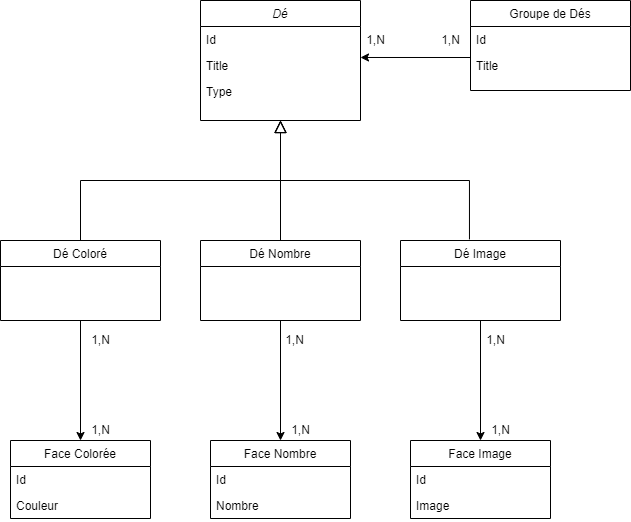

The diagram above was exported from draw.io. Its source (the exported page's mxGraphModel, read from the mxfile embedded in the PNG):
<mxGraphModel dx="1102" dy="857" grid="1" gridSize="10" guides="1" tooltips="1" connect="1" arrows="1" fold="1" page="1" pageScale="1" pageWidth="827" pageHeight="1169" math="0" shadow="0">
  <root>
    <mxCell id="WIyWlLk6GJQsqaUBKTNV-0" />
    <mxCell id="WIyWlLk6GJQsqaUBKTNV-1" parent="WIyWlLk6GJQsqaUBKTNV-0" />
    <mxCell id="zkfFHV4jXpPFQw0GAbJ--0" value="Dé" style="swimlane;fontStyle=2;align=center;verticalAlign=top;childLayout=stackLayout;horizontal=1;startSize=26;horizontalStack=0;resizeParent=1;resizeLast=0;collapsible=1;marginBottom=0;rounded=0;shadow=0;strokeWidth=1;" parent="WIyWlLk6GJQsqaUBKTNV-1" vertex="1">
      <mxGeometry x="320" y="120" width="160" height="120" as="geometry">
        <mxRectangle x="230" y="140" width="160" height="26" as="alternateBounds" />
      </mxGeometry>
    </mxCell>
    <mxCell id="zkfFHV4jXpPFQw0GAbJ--1" value="Id" style="text;align=left;verticalAlign=top;spacingLeft=4;spacingRight=4;overflow=hidden;rotatable=0;points=[[0,0.5],[1,0.5]];portConstraint=eastwest;" parent="zkfFHV4jXpPFQw0GAbJ--0" vertex="1">
      <mxGeometry y="26" width="160" height="26" as="geometry" />
    </mxCell>
    <mxCell id="zkfFHV4jXpPFQw0GAbJ--2" value="Title" style="text;align=left;verticalAlign=top;spacingLeft=4;spacingRight=4;overflow=hidden;rotatable=0;points=[[0,0.5],[1,0.5]];portConstraint=eastwest;rounded=0;shadow=0;html=0;" parent="zkfFHV4jXpPFQw0GAbJ--0" vertex="1">
      <mxGeometry y="52" width="160" height="26" as="geometry" />
    </mxCell>
    <mxCell id="zkfFHV4jXpPFQw0GAbJ--3" value="Type" style="text;align=left;verticalAlign=top;spacingLeft=4;spacingRight=4;overflow=hidden;rotatable=0;points=[[0,0.5],[1,0.5]];portConstraint=eastwest;rounded=0;shadow=0;html=0;" parent="zkfFHV4jXpPFQw0GAbJ--0" vertex="1">
      <mxGeometry y="78" width="160" height="26" as="geometry" />
    </mxCell>
    <mxCell id="IUJZ3P1QpzHdbbG5X4_r-25" style="edgeStyle=none;rounded=0;orthogonalLoop=1;jettySize=auto;html=1;exitX=0.5;exitY=1;exitDx=0;exitDy=0;entryX=0.5;entryY=0;entryDx=0;entryDy=0;" parent="WIyWlLk6GJQsqaUBKTNV-1" source="zkfFHV4jXpPFQw0GAbJ--6" target="IUJZ3P1QpzHdbbG5X4_r-8" edge="1">
      <mxGeometry relative="1" as="geometry" />
    </mxCell>
    <mxCell id="zkfFHV4jXpPFQw0GAbJ--6" value="Dé Coloré" style="swimlane;fontStyle=0;align=center;verticalAlign=top;childLayout=stackLayout;horizontal=1;startSize=26;horizontalStack=0;resizeParent=1;resizeLast=0;collapsible=1;marginBottom=0;rounded=0;shadow=0;strokeWidth=1;" parent="WIyWlLk6GJQsqaUBKTNV-1" vertex="1">
      <mxGeometry x="120" y="360" width="160" height="80" as="geometry">
        <mxRectangle x="130" y="380" width="160" height="26" as="alternateBounds" />
      </mxGeometry>
    </mxCell>
    <mxCell id="zkfFHV4jXpPFQw0GAbJ--12" value="" style="endArrow=block;endSize=10;endFill=0;shadow=0;strokeWidth=1;rounded=0;edgeStyle=elbowEdgeStyle;elbow=vertical;" parent="WIyWlLk6GJQsqaUBKTNV-1" source="zkfFHV4jXpPFQw0GAbJ--6" target="zkfFHV4jXpPFQw0GAbJ--0" edge="1">
      <mxGeometry width="160" relative="1" as="geometry">
        <mxPoint x="200" y="203" as="sourcePoint" />
        <mxPoint x="200" y="203" as="targetPoint" />
      </mxGeometry>
    </mxCell>
    <mxCell id="IUJZ3P1QpzHdbbG5X4_r-28" style="edgeStyle=none;rounded=0;orthogonalLoop=1;jettySize=auto;html=1;exitX=0.5;exitY=1;exitDx=0;exitDy=0;entryX=0.5;entryY=0;entryDx=0;entryDy=0;" parent="WIyWlLk6GJQsqaUBKTNV-1" source="zkfFHV4jXpPFQw0GAbJ--13" target="IUJZ3P1QpzHdbbG5X4_r-12" edge="1">
      <mxGeometry relative="1" as="geometry" />
    </mxCell>
    <mxCell id="zkfFHV4jXpPFQw0GAbJ--13" value="Dé Nombre" style="swimlane;fontStyle=0;align=center;verticalAlign=top;childLayout=stackLayout;horizontal=1;startSize=26;horizontalStack=0;resizeParent=1;resizeLast=0;collapsible=1;marginBottom=0;rounded=0;shadow=0;strokeWidth=1;" parent="WIyWlLk6GJQsqaUBKTNV-1" vertex="1">
      <mxGeometry x="320" y="360" width="160" height="80" as="geometry">
        <mxRectangle x="340" y="380" width="170" height="26" as="alternateBounds" />
      </mxGeometry>
    </mxCell>
    <mxCell id="zkfFHV4jXpPFQw0GAbJ--16" value="" style="endArrow=block;endSize=10;endFill=0;shadow=0;strokeWidth=1;rounded=0;edgeStyle=elbowEdgeStyle;elbow=vertical;" parent="WIyWlLk6GJQsqaUBKTNV-1" source="zkfFHV4jXpPFQw0GAbJ--13" target="zkfFHV4jXpPFQw0GAbJ--0" edge="1">
      <mxGeometry width="160" relative="1" as="geometry">
        <mxPoint x="210" y="373" as="sourcePoint" />
        <mxPoint x="310" y="271" as="targetPoint" />
      </mxGeometry>
    </mxCell>
    <mxCell id="zkfFHV4jXpPFQw0GAbJ--17" value="Groupe de Dés" style="swimlane;fontStyle=0;align=center;verticalAlign=top;childLayout=stackLayout;horizontal=1;startSize=26;horizontalStack=0;resizeParent=1;resizeLast=0;collapsible=1;marginBottom=0;rounded=0;shadow=0;strokeWidth=1;" parent="WIyWlLk6GJQsqaUBKTNV-1" vertex="1">
      <mxGeometry x="590" y="120" width="160" height="90" as="geometry">
        <mxRectangle x="550" y="140" width="160" height="26" as="alternateBounds" />
      </mxGeometry>
    </mxCell>
    <mxCell id="zkfFHV4jXpPFQw0GAbJ--18" value="Id    " style="text;align=left;verticalAlign=top;spacingLeft=4;spacingRight=4;overflow=hidden;rotatable=0;points=[[0,0.5],[1,0.5]];portConstraint=eastwest;" parent="zkfFHV4jXpPFQw0GAbJ--17" vertex="1">
      <mxGeometry y="26" width="160" height="26" as="geometry" />
    </mxCell>
    <mxCell id="zkfFHV4jXpPFQw0GAbJ--19" value="Title" style="text;align=left;verticalAlign=top;spacingLeft=4;spacingRight=4;overflow=hidden;rotatable=0;points=[[0,0.5],[1,0.5]];portConstraint=eastwest;rounded=0;shadow=0;html=0;" parent="zkfFHV4jXpPFQw0GAbJ--17" vertex="1">
      <mxGeometry y="52" width="160" height="26" as="geometry" />
    </mxCell>
    <mxCell id="IUJZ3P1QpzHdbbG5X4_r-31" style="edgeStyle=none;rounded=0;orthogonalLoop=1;jettySize=auto;html=1;exitX=0.5;exitY=1;exitDx=0;exitDy=0;" parent="WIyWlLk6GJQsqaUBKTNV-1" source="IUJZ3P1QpzHdbbG5X4_r-0" target="IUJZ3P1QpzHdbbG5X4_r-16" edge="1">
      <mxGeometry relative="1" as="geometry" />
    </mxCell>
    <mxCell id="IUJZ3P1QpzHdbbG5X4_r-0" value="Dé Image" style="swimlane;fontStyle=0;align=center;verticalAlign=top;childLayout=stackLayout;horizontal=1;startSize=26;horizontalStack=0;resizeParent=1;resizeLast=0;collapsible=1;marginBottom=0;rounded=0;shadow=0;strokeWidth=1;" parent="WIyWlLk6GJQsqaUBKTNV-1" vertex="1">
      <mxGeometry x="520" y="360" width="160" height="80" as="geometry">
        <mxRectangle x="340" y="380" width="170" height="26" as="alternateBounds" />
      </mxGeometry>
    </mxCell>
    <mxCell id="IUJZ3P1QpzHdbbG5X4_r-8" value="Face Colorée" style="swimlane;fontStyle=0;childLayout=stackLayout;horizontal=1;startSize=26;fillColor=none;horizontalStack=0;resizeParent=1;resizeParentMax=0;resizeLast=0;collapsible=1;marginBottom=0;" parent="WIyWlLk6GJQsqaUBKTNV-1" vertex="1">
      <mxGeometry x="130" y="560" width="140" height="78" as="geometry" />
    </mxCell>
    <mxCell id="IUJZ3P1QpzHdbbG5X4_r-9" value="Id" style="text;strokeColor=none;fillColor=none;align=left;verticalAlign=top;spacingLeft=4;spacingRight=4;overflow=hidden;rotatable=0;points=[[0,0.5],[1,0.5]];portConstraint=eastwest;" parent="IUJZ3P1QpzHdbbG5X4_r-8" vertex="1">
      <mxGeometry y="26" width="140" height="26" as="geometry" />
    </mxCell>
    <mxCell id="IUJZ3P1QpzHdbbG5X4_r-10" value="Couleur" style="text;strokeColor=none;fillColor=none;align=left;verticalAlign=top;spacingLeft=4;spacingRight=4;overflow=hidden;rotatable=0;points=[[0,0.5],[1,0.5]];portConstraint=eastwest;" parent="IUJZ3P1QpzHdbbG5X4_r-8" vertex="1">
      <mxGeometry y="52" width="140" height="26" as="geometry" />
    </mxCell>
    <mxCell id="IUJZ3P1QpzHdbbG5X4_r-12" value="Face Nombre" style="swimlane;fontStyle=0;childLayout=stackLayout;horizontal=1;startSize=26;fillColor=none;horizontalStack=0;resizeParent=1;resizeParentMax=0;resizeLast=0;collapsible=1;marginBottom=0;" parent="WIyWlLk6GJQsqaUBKTNV-1" vertex="1">
      <mxGeometry x="330" y="560" width="140" height="78" as="geometry" />
    </mxCell>
    <mxCell id="IUJZ3P1QpzHdbbG5X4_r-13" value="Id" style="text;strokeColor=none;fillColor=none;align=left;verticalAlign=top;spacingLeft=4;spacingRight=4;overflow=hidden;rotatable=0;points=[[0,0.5],[1,0.5]];portConstraint=eastwest;" parent="IUJZ3P1QpzHdbbG5X4_r-12" vertex="1">
      <mxGeometry y="26" width="140" height="26" as="geometry" />
    </mxCell>
    <mxCell id="IUJZ3P1QpzHdbbG5X4_r-14" value="Nombre" style="text;strokeColor=none;fillColor=none;align=left;verticalAlign=top;spacingLeft=4;spacingRight=4;overflow=hidden;rotatable=0;points=[[0,0.5],[1,0.5]];portConstraint=eastwest;" parent="IUJZ3P1QpzHdbbG5X4_r-12" vertex="1">
      <mxGeometry y="52" width="140" height="26" as="geometry" />
    </mxCell>
    <mxCell id="IUJZ3P1QpzHdbbG5X4_r-16" value="Face Image" style="swimlane;fontStyle=0;childLayout=stackLayout;horizontal=1;startSize=26;fillColor=none;horizontalStack=0;resizeParent=1;resizeParentMax=0;resizeLast=0;collapsible=1;marginBottom=0;" parent="WIyWlLk6GJQsqaUBKTNV-1" vertex="1">
      <mxGeometry x="530" y="560" width="140" height="78" as="geometry" />
    </mxCell>
    <mxCell id="IUJZ3P1QpzHdbbG5X4_r-17" value="Id" style="text;strokeColor=none;fillColor=none;align=left;verticalAlign=top;spacingLeft=4;spacingRight=4;overflow=hidden;rotatable=0;points=[[0,0.5],[1,0.5]];portConstraint=eastwest;" parent="IUJZ3P1QpzHdbbG5X4_r-16" vertex="1">
      <mxGeometry y="26" width="140" height="26" as="geometry" />
    </mxCell>
    <mxCell id="IUJZ3P1QpzHdbbG5X4_r-18" value="Image" style="text;strokeColor=none;fillColor=none;align=left;verticalAlign=top;spacingLeft=4;spacingRight=4;overflow=hidden;rotatable=0;points=[[0,0.5],[1,0.5]];portConstraint=eastwest;" parent="IUJZ3P1QpzHdbbG5X4_r-16" vertex="1">
      <mxGeometry y="52" width="140" height="26" as="geometry" />
    </mxCell>
    <mxCell id="IUJZ3P1QpzHdbbG5X4_r-22" style="edgeStyle=none;rounded=0;orthogonalLoop=1;jettySize=auto;html=1;exitX=0;exitY=0.5;exitDx=0;exitDy=0;entryX=1;entryY=0.192;entryDx=0;entryDy=0;entryPerimeter=0;" parent="WIyWlLk6GJQsqaUBKTNV-1" target="zkfFHV4jXpPFQw0GAbJ--2" edge="1">
      <mxGeometry relative="1" as="geometry">
        <mxPoint x="590" y="177" as="sourcePoint" />
      </mxGeometry>
    </mxCell>
    <mxCell id="IUJZ3P1QpzHdbbG5X4_r-23" value="1,N" style="text;html=1;align=center;verticalAlign=middle;resizable=0;points=[];autosize=1;strokeColor=none;fillColor=none;" parent="WIyWlLk6GJQsqaUBKTNV-1" vertex="1">
      <mxGeometry x="555" y="150" width="30" height="20" as="geometry" />
    </mxCell>
    <mxCell id="IUJZ3P1QpzHdbbG5X4_r-24" value="1,N" style="text;html=1;align=center;verticalAlign=middle;resizable=0;points=[];autosize=1;strokeColor=none;fillColor=none;" parent="WIyWlLk6GJQsqaUBKTNV-1" vertex="1">
      <mxGeometry x="480" y="150" width="30" height="20" as="geometry" />
    </mxCell>
    <mxCell id="IUJZ3P1QpzHdbbG5X4_r-26" value="1,N" style="text;html=1;align=center;verticalAlign=middle;resizable=0;points=[];autosize=1;strokeColor=none;fillColor=none;" parent="WIyWlLk6GJQsqaUBKTNV-1" vertex="1">
      <mxGeometry x="205" y="450" width="30" height="20" as="geometry" />
    </mxCell>
    <mxCell id="IUJZ3P1QpzHdbbG5X4_r-27" value="1,N" style="text;html=1;align=center;verticalAlign=middle;resizable=0;points=[];autosize=1;strokeColor=none;fillColor=none;" parent="WIyWlLk6GJQsqaUBKTNV-1" vertex="1">
      <mxGeometry x="205" y="540" width="30" height="20" as="geometry" />
    </mxCell>
    <mxCell id="IUJZ3P1QpzHdbbG5X4_r-29" value="1,N" style="text;html=1;align=center;verticalAlign=middle;resizable=0;points=[];autosize=1;strokeColor=none;fillColor=none;" parent="WIyWlLk6GJQsqaUBKTNV-1" vertex="1">
      <mxGeometry x="399" y="450" width="30" height="20" as="geometry" />
    </mxCell>
    <mxCell id="IUJZ3P1QpzHdbbG5X4_r-30" value="1,N" style="text;html=1;align=center;verticalAlign=middle;resizable=0;points=[];autosize=1;strokeColor=none;fillColor=none;" parent="WIyWlLk6GJQsqaUBKTNV-1" vertex="1">
      <mxGeometry x="405" y="540" width="30" height="20" as="geometry" />
    </mxCell>
    <mxCell id="IUJZ3P1QpzHdbbG5X4_r-32" value="1,N" style="text;html=1;align=center;verticalAlign=middle;resizable=0;points=[];autosize=1;strokeColor=none;fillColor=none;" parent="WIyWlLk6GJQsqaUBKTNV-1" vertex="1">
      <mxGeometry x="600" y="450" width="30" height="20" as="geometry" />
    </mxCell>
    <mxCell id="IUJZ3P1QpzHdbbG5X4_r-33" value="1,N" style="text;html=1;align=center;verticalAlign=middle;resizable=0;points=[];autosize=1;strokeColor=none;fillColor=none;" parent="WIyWlLk6GJQsqaUBKTNV-1" vertex="1">
      <mxGeometry x="605" y="540" width="30" height="20" as="geometry" />
    </mxCell>
    <mxCell id="IUJZ3P1QpzHdbbG5X4_r-34" value="" style="endArrow=block;endSize=10;endFill=0;shadow=0;strokeWidth=1;rounded=0;edgeStyle=elbowEdgeStyle;elbow=vertical;exitX=0.431;exitY=-0.014;exitDx=0;exitDy=0;exitPerimeter=0;" parent="WIyWlLk6GJQsqaUBKTNV-1" source="IUJZ3P1QpzHdbbG5X4_r-0" edge="1">
      <mxGeometry width="160" relative="1" as="geometry">
        <mxPoint x="590" y="350" as="sourcePoint" />
        <mxPoint x="400" y="240" as="targetPoint" />
        <Array as="points">
          <mxPoint x="500" y="300" />
        </Array>
      </mxGeometry>
    </mxCell>
  </root>
</mxGraphModel>